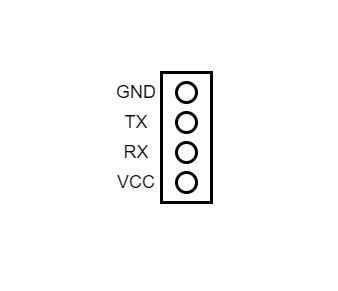

The diagram above was exported from draw.io. Its source (the exported page's mxGraphModel, read from the mxfile embedded in the PNG):
<mxGraphModel dx="2074" dy="738" grid="1" gridSize="10" guides="1" tooltips="1" connect="1" arrows="1" fold="1" page="1" pageScale="1" pageWidth="827" pageHeight="1169" math="0" shadow="0">
  <root>
    <mxCell id="0" />
    <mxCell id="1" parent="0" />
    <mxCell id="VUL-KMzBeHg5URqS9U9d-1" value="" style="group" vertex="1" connectable="0" parent="1">
      <mxGeometry x="290" y="360" width="50" height="130" as="geometry" />
    </mxCell>
    <mxCell id="VUL-KMzBeHg5URqS9U9d-2" value="" style="rounded=0;whiteSpace=wrap;html=1;strokeWidth=3;" vertex="1" parent="VUL-KMzBeHg5URqS9U9d-1">
      <mxGeometry width="50" height="130" as="geometry" />
    </mxCell>
    <mxCell id="VUL-KMzBeHg5URqS9U9d-3" value="" style="ellipse;whiteSpace=wrap;html=1;aspect=fixed;strokeWidth=3;" vertex="1" parent="VUL-KMzBeHg5URqS9U9d-1">
      <mxGeometry x="15" y="10" width="20" height="20" as="geometry" />
    </mxCell>
    <mxCell id="VUL-KMzBeHg5URqS9U9d-4" value="" style="ellipse;whiteSpace=wrap;html=1;aspect=fixed;strokeWidth=3;" vertex="1" parent="VUL-KMzBeHg5URqS9U9d-1">
      <mxGeometry x="15" y="70" width="20" height="20" as="geometry" />
    </mxCell>
    <mxCell id="VUL-KMzBeHg5URqS9U9d-5" value="" style="ellipse;whiteSpace=wrap;html=1;aspect=fixed;strokeWidth=3;" vertex="1" parent="VUL-KMzBeHg5URqS9U9d-1">
      <mxGeometry x="15" y="100" width="20" height="20" as="geometry" />
    </mxCell>
    <mxCell id="VUL-KMzBeHg5URqS9U9d-6" value="" style="ellipse;whiteSpace=wrap;html=1;aspect=fixed;strokeWidth=3;" vertex="1" parent="VUL-KMzBeHg5URqS9U9d-1">
      <mxGeometry x="15" y="40" width="20" height="20" as="geometry" />
    </mxCell>
    <mxCell id="VUL-KMzBeHg5URqS9U9d-7" value="GND" style="text;html=1;strokeColor=none;fillColor=none;align=center;verticalAlign=middle;whiteSpace=wrap;rounded=0;fontSize=18;" vertex="1" parent="1">
      <mxGeometry x="240" y="370" width="50" height="20" as="geometry" />
    </mxCell>
    <mxCell id="VUL-KMzBeHg5URqS9U9d-8" value="TX" style="text;html=1;strokeColor=none;fillColor=none;align=center;verticalAlign=middle;whiteSpace=wrap;rounded=0;fontSize=18;" vertex="1" parent="1">
      <mxGeometry x="240" y="400" width="50" height="20" as="geometry" />
    </mxCell>
    <mxCell id="VUL-KMzBeHg5URqS9U9d-9" value="RX" style="text;html=1;strokeColor=none;fillColor=none;align=center;verticalAlign=middle;whiteSpace=wrap;rounded=0;fontSize=18;" vertex="1" parent="1">
      <mxGeometry x="240" y="430" width="50" height="20" as="geometry" />
    </mxCell>
    <mxCell id="VUL-KMzBeHg5URqS9U9d-10" value="VCC" style="text;html=1;strokeColor=none;fillColor=none;align=center;verticalAlign=middle;whiteSpace=wrap;rounded=0;fontSize=18;" vertex="1" parent="1">
      <mxGeometry x="240" y="460" width="50" height="20" as="geometry" />
    </mxCell>
  </root>
</mxGraphModel>